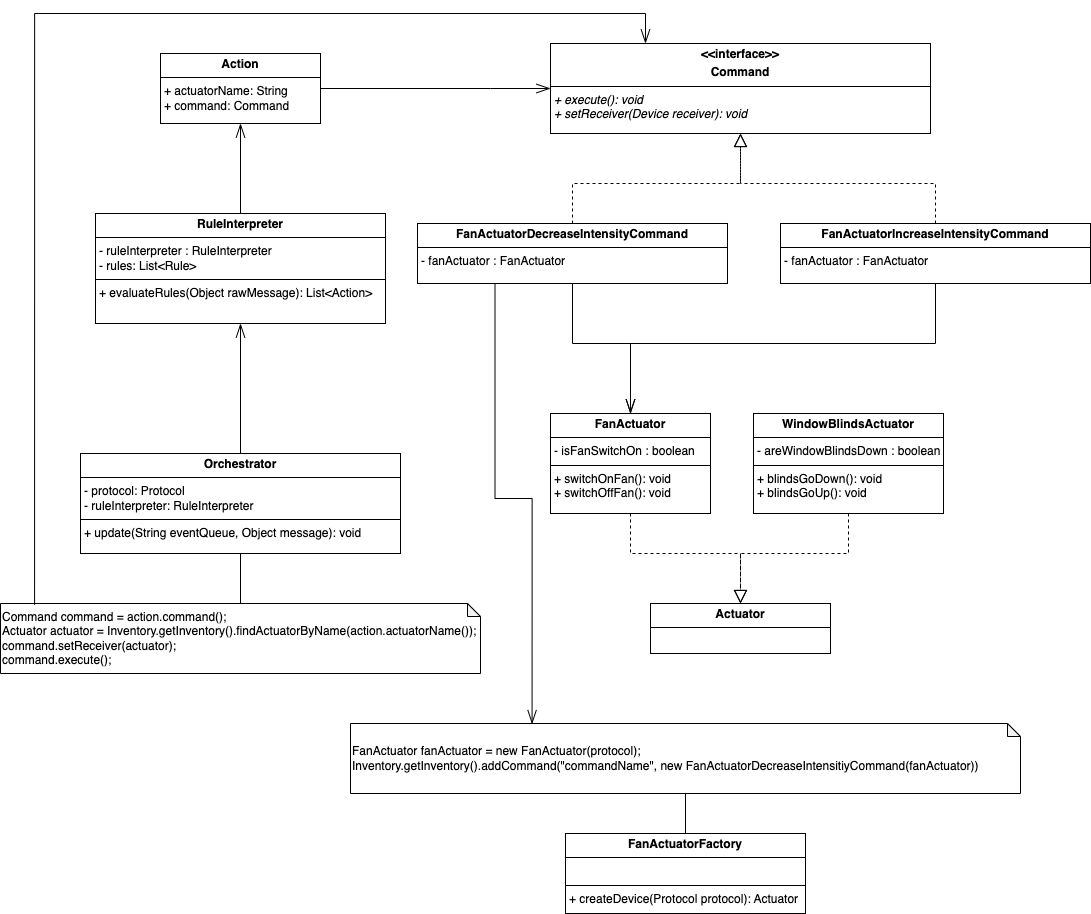

The diagram above was exported from draw.io. Its source (the exported page's mxGraphModel, read from the mxfile embedded in the PNG):
<mxGraphModel dx="1313" dy="729" grid="1" gridSize="10" guides="1" tooltips="1" connect="1" arrows="1" fold="1" page="1" pageScale="1" pageWidth="827" pageHeight="1169" math="0" shadow="0">
  <root>
    <mxCell id="0" />
    <mxCell id="1" parent="0" />
    <mxCell id="UVyA8Q6bus7AEkrmqRtd-1" value="&lt;p style=&quot;margin:0px;margin-top:4px;text-align:center;&quot;&gt;&lt;b&gt;Orchestrator&lt;/b&gt;&lt;/p&gt;&lt;hr size=&quot;1&quot; style=&quot;border-style:solid;&quot;&gt;&lt;p style=&quot;margin:0px;margin-left:4px;&quot;&gt;&lt;span style=&quot;background-color: initial;&quot;&gt;- protocol: Protocol&lt;/span&gt;&lt;/p&gt;&lt;p style=&quot;margin:0px;margin-left:4px;&quot;&gt;&lt;span style=&quot;background-color: initial;&quot;&gt;- ruleInterpreter: RuleInterpreter&lt;/span&gt;&lt;/p&gt;&lt;hr size=&quot;1&quot; style=&quot;border-style:solid;&quot;&gt;&lt;p style=&quot;margin:0px;margin-left:4px;&quot;&gt;+ update(String eventQueue, Object message): void&lt;/p&gt;&lt;p style=&quot;margin:0px;margin-left:4px;&quot;&gt;&lt;br&gt;&lt;/p&gt;&lt;p style=&quot;margin:0px;margin-left:4px;&quot;&gt;&lt;br&gt;&lt;/p&gt;" style="verticalAlign=top;align=left;overflow=fill;html=1;whiteSpace=wrap;" vertex="1" parent="1">
      <mxGeometry x="180" y="550" width="320" height="100" as="geometry" />
    </mxCell>
    <mxCell id="NTNxxgxmp_xnPt01-76_-1" value="&lt;p style=&quot;margin:0px;margin-top:4px;text-align:center;&quot;&gt;&lt;b&gt;&amp;lt;&amp;lt;interface&amp;gt;&amp;gt;&lt;/b&gt;&lt;/p&gt;&lt;p style=&quot;margin:0px;margin-top:4px;text-align:center;&quot;&gt;&lt;b&gt;Command&lt;/b&gt;&lt;/p&gt;&lt;hr size=&quot;1&quot; style=&quot;border-style:solid;&quot;&gt;&lt;p style=&quot;margin:0px;margin-left:4px;&quot;&gt;&lt;i&gt;+ execute(): void&lt;/i&gt;&lt;/p&gt;&lt;p style=&quot;margin:0px;margin-left:4px;&quot;&gt;&lt;i&gt;+ setReceiver(Device receiver): void&lt;/i&gt;&lt;/p&gt;" style="verticalAlign=top;align=left;overflow=fill;html=1;whiteSpace=wrap;" vertex="1" parent="1">
      <mxGeometry x="650" y="140" width="380" height="90" as="geometry" />
    </mxCell>
    <mxCell id="NTNxxgxmp_xnPt01-76_-2" value="&lt;p style=&quot;margin:0px;margin-top:4px;text-align:center;&quot;&gt;&lt;b&gt;FanActuatorDecreaseIntensityCommand&lt;/b&gt;&lt;/p&gt;&lt;hr style=&quot;border-style: solid;&quot; size=&quot;1&quot;&gt;&lt;p style=&quot;margin: 0px 0px 0px 4px;&quot;&gt;&lt;span style=&quot;background-color: initial;&quot;&gt;- fanActuator : FanActuator&lt;/span&gt;&lt;/p&gt;&lt;p style=&quot;margin: 0px 0px 0px 4px;&quot;&gt;&lt;br&gt;&lt;/p&gt;" style="verticalAlign=top;align=left;overflow=fill;html=1;whiteSpace=wrap;" vertex="1" parent="1">
      <mxGeometry x="517" y="320" width="310" height="60" as="geometry" />
    </mxCell>
    <mxCell id="sgHf3L6j1DXPmYwIvKMy-1" value="" style="html=1;labelBackgroundColor=#ffffff;jettySize=auto;orthogonalLoop=1;fontSize=14;rounded=0;jumpStyle=gap;edgeStyle=orthogonalEdgeStyle;startArrow=none;endArrow=block;endFill=0;strokeWidth=1;exitX=0.5;exitY=0;exitDx=0;exitDy=0;startSize=6;endSize=11;dashed=1;entryX=0.5;entryY=1;entryDx=0;entryDy=0;" edge="1" parent="1" source="NTNxxgxmp_xnPt01-76_-2" target="NTNxxgxmp_xnPt01-76_-1">
      <mxGeometry width="48" height="48" relative="1" as="geometry">
        <mxPoint x="1320" y="250" as="sourcePoint" />
        <mxPoint x="900" y="180" as="targetPoint" />
      </mxGeometry>
    </mxCell>
    <mxCell id="sgHf3L6j1DXPmYwIvKMy-2" value="&lt;p style=&quot;margin:0px;margin-top:4px;text-align:center;&quot;&gt;&lt;b&gt;FanActuatorIncreaseIntensityCommand&lt;/b&gt;&lt;/p&gt;&lt;hr style=&quot;border-style: solid;&quot; size=&quot;1&quot;&gt;&lt;p style=&quot;margin: 0px 0px 0px 4px;&quot;&gt;&lt;span style=&quot;background-color: initial;&quot;&gt;- fanActuator : FanActuator&lt;/span&gt;&lt;/p&gt;&lt;p style=&quot;margin: 0px 0px 0px 4px;&quot;&gt;&lt;br&gt;&lt;/p&gt;" style="verticalAlign=top;align=left;overflow=fill;html=1;whiteSpace=wrap;" vertex="1" parent="1">
      <mxGeometry x="880" y="320" width="310" height="60" as="geometry" />
    </mxCell>
    <mxCell id="sgHf3L6j1DXPmYwIvKMy-3" value="" style="html=1;labelBackgroundColor=#ffffff;jettySize=auto;orthogonalLoop=1;fontSize=14;rounded=0;jumpStyle=gap;edgeStyle=orthogonalEdgeStyle;startArrow=none;endArrow=block;endFill=0;strokeWidth=1;exitX=0.5;exitY=0;exitDx=0;exitDy=0;startSize=6;endSize=11;dashed=1;entryX=0.5;entryY=1;entryDx=0;entryDy=0;" edge="1" parent="1" source="sgHf3L6j1DXPmYwIvKMy-2" target="NTNxxgxmp_xnPt01-76_-1">
      <mxGeometry width="48" height="48" relative="1" as="geometry">
        <mxPoint x="767.26" y="330" as="sourcePoint" />
        <mxPoint x="912.26" y="220" as="targetPoint" />
      </mxGeometry>
    </mxCell>
    <mxCell id="e188jLzaVdnI0nwZlury-1" value="&lt;p style=&quot;margin:0px;margin-top:4px;text-align:center;&quot;&gt;&lt;b&gt;Actuator&lt;/b&gt;&lt;/p&gt;&lt;hr size=&quot;1&quot; style=&quot;border-style:solid;&quot;&gt;&lt;p style=&quot;margin:0px;margin-left:4px;&quot;&gt;&lt;br&gt;&lt;/p&gt;" style="verticalAlign=top;align=left;overflow=fill;html=1;whiteSpace=wrap;" vertex="1" parent="1">
      <mxGeometry x="750" y="700" width="180" height="50" as="geometry" />
    </mxCell>
    <mxCell id="e188jLzaVdnI0nwZlury-2" value="&lt;p style=&quot;margin:0px;margin-top:4px;text-align:center;&quot;&gt;&lt;b&gt;FanActuator&lt;/b&gt;&lt;/p&gt;&lt;hr size=&quot;1&quot; style=&quot;border-style:solid;&quot;&gt;&lt;p style=&quot;margin:0px;margin-left:4px;&quot;&gt;- isFanSwitchOn : boolean&lt;/p&gt;&lt;hr size=&quot;1&quot; style=&quot;border-style:solid;&quot;&gt;&lt;p style=&quot;margin:0px;margin-left:4px;&quot;&gt;+ switchOnFan(): void&lt;/p&gt;&lt;p style=&quot;margin:0px;margin-left:4px;&quot;&gt;+ switchOffFan(): void&lt;/p&gt;&lt;p style=&quot;margin:0px;margin-left:4px;&quot;&gt;&lt;br&gt;&lt;/p&gt;" style="verticalAlign=top;align=left;overflow=fill;html=1;whiteSpace=wrap;" vertex="1" parent="1">
      <mxGeometry x="650" y="510" width="160" height="100" as="geometry" />
    </mxCell>
    <mxCell id="e188jLzaVdnI0nwZlury-3" value="&lt;p style=&quot;margin:0px;margin-top:4px;text-align:center;&quot;&gt;&lt;b&gt;WindowBlindsActuator&lt;/b&gt;&lt;/p&gt;&lt;hr size=&quot;1&quot; style=&quot;border-style:solid;&quot;&gt;&lt;p style=&quot;margin:0px;margin-left:4px;&quot;&gt;- areWindowBlindsDown : boolean&lt;/p&gt;&lt;hr size=&quot;1&quot; style=&quot;border-style:solid;&quot;&gt;&lt;p style=&quot;margin:0px;margin-left:4px;&quot;&gt;+ blindsGoDown(): void&lt;/p&gt;&lt;p style=&quot;margin:0px;margin-left:4px;&quot;&gt;+ blindsGoUp(): void&lt;/p&gt;&lt;p style=&quot;margin:0px;margin-left:4px;&quot;&gt;&lt;br&gt;&lt;/p&gt;" style="verticalAlign=top;align=left;overflow=fill;html=1;whiteSpace=wrap;" vertex="1" parent="1">
      <mxGeometry x="853" y="510" width="190" height="100" as="geometry" />
    </mxCell>
    <mxCell id="e188jLzaVdnI0nwZlury-4" value="" style="html=1;labelBackgroundColor=#ffffff;jettySize=auto;orthogonalLoop=1;fontSize=14;rounded=0;jumpStyle=gap;edgeStyle=orthogonalEdgeStyle;startArrow=none;endArrow=block;endFill=0;strokeWidth=1;entryX=0.5;entryY=0;entryDx=0;entryDy=0;exitX=0.5;exitY=1;exitDx=0;exitDy=0;startSize=6;endSize=11;dashed=1;" edge="1" parent="1" source="e188jLzaVdnI0nwZlury-2" target="e188jLzaVdnI0nwZlury-1">
      <mxGeometry width="48" height="48" relative="1" as="geometry">
        <mxPoint x="373" y="680" as="sourcePoint" />
        <mxPoint x="463" y="590" as="targetPoint" />
      </mxGeometry>
    </mxCell>
    <mxCell id="e188jLzaVdnI0nwZlury-5" value="" style="html=1;labelBackgroundColor=#ffffff;jettySize=auto;orthogonalLoop=1;fontSize=14;rounded=0;jumpStyle=gap;edgeStyle=orthogonalEdgeStyle;startArrow=none;endArrow=block;endFill=0;strokeWidth=1;exitX=0.5;exitY=1;exitDx=0;exitDy=0;startSize=6;endSize=11;dashed=1;entryX=0.5;entryY=0;entryDx=0;entryDy=0;" edge="1" parent="1" source="e188jLzaVdnI0nwZlury-3" target="e188jLzaVdnI0nwZlury-1">
      <mxGeometry width="48" height="48" relative="1" as="geometry">
        <mxPoint x="803" y="529.5" as="sourcePoint" />
        <mxPoint x="673" y="510" as="targetPoint" />
      </mxGeometry>
    </mxCell>
    <mxCell id="PAW-dfH52fa22XJu-WIl-1" style="edgeStyle=orthogonalEdgeStyle;rounded=0;orthogonalLoop=1;jettySize=auto;html=1;entryX=0.5;entryY=0;entryDx=0;entryDy=0;endArrow=openThin;endFill=0;endSize=12;exitX=0.5;exitY=1;exitDx=0;exitDy=0;" edge="1" parent="1" source="NTNxxgxmp_xnPt01-76_-2" target="e188jLzaVdnI0nwZlury-2">
      <mxGeometry relative="1" as="geometry">
        <mxPoint x="570" y="440" as="sourcePoint" />
        <mxPoint x="570" y="505" as="targetPoint" />
      </mxGeometry>
    </mxCell>
    <mxCell id="PAW-dfH52fa22XJu-WIl-2" style="edgeStyle=orthogonalEdgeStyle;rounded=0;orthogonalLoop=1;jettySize=auto;html=1;entryX=0.5;entryY=0;entryDx=0;entryDy=0;endArrow=openThin;endFill=0;endSize=12;exitX=0.5;exitY=1;exitDx=0;exitDy=0;" edge="1" parent="1" source="sgHf3L6j1DXPmYwIvKMy-2" target="e188jLzaVdnI0nwZlury-2">
      <mxGeometry relative="1" as="geometry">
        <mxPoint x="682" y="390" as="sourcePoint" />
        <mxPoint x="740" y="520" as="targetPoint" />
      </mxGeometry>
    </mxCell>
    <mxCell id="PAW-dfH52fa22XJu-WIl-3" value="&lt;p style=&quot;margin:0px;margin-top:4px;text-align:center;&quot;&gt;&lt;b&gt;RuleInterpreter&lt;/b&gt;&lt;/p&gt;&lt;hr size=&quot;1&quot; style=&quot;border-style:solid;&quot;&gt;&lt;p style=&quot;margin:0px;margin-left:4px;&quot;&gt;- ruleInterpreter : RuleInterpreter&lt;/p&gt;&lt;p style=&quot;margin:0px;margin-left:4px;&quot;&gt;- rules: List&amp;lt;Rule&amp;gt;&lt;/p&gt;&lt;hr size=&quot;1&quot; style=&quot;border-style:solid;&quot;&gt;&lt;p style=&quot;margin:0px;margin-left:4px;&quot;&gt;+ evaluateRules(Object rawMessage): List&amp;lt;Action&amp;gt;&lt;/p&gt;&lt;p style=&quot;margin:0px;margin-left:4px;&quot;&gt;&lt;br&gt;&lt;/p&gt;" style="verticalAlign=top;align=left;overflow=fill;html=1;whiteSpace=wrap;" vertex="1" parent="1">
      <mxGeometry x="195" y="310" width="290" height="110" as="geometry" />
    </mxCell>
    <mxCell id="PAW-dfH52fa22XJu-WIl-4" style="edgeStyle=orthogonalEdgeStyle;rounded=0;orthogonalLoop=1;jettySize=auto;html=1;entryX=0.5;entryY=1;entryDx=0;entryDy=0;endArrow=openThin;endFill=0;endSize=12;exitX=0.5;exitY=0;exitDx=0;exitDy=0;" edge="1" parent="1" source="UVyA8Q6bus7AEkrmqRtd-1" target="PAW-dfH52fa22XJu-WIl-3">
      <mxGeometry relative="1" as="geometry">
        <mxPoint x="220" y="340" as="sourcePoint" />
        <mxPoint x="278" y="470" as="targetPoint" />
      </mxGeometry>
    </mxCell>
    <mxCell id="PAW-dfH52fa22XJu-WIl-5" value="&lt;p style=&quot;margin:0px;margin-top:4px;text-align:center;&quot;&gt;&lt;b&gt;Action&lt;/b&gt;&lt;/p&gt;&lt;hr size=&quot;1&quot; style=&quot;border-style:solid;&quot;&gt;&lt;p style=&quot;margin:0px;margin-left:4px;&quot;&gt;+ actuatorName: String&lt;/p&gt;&lt;p style=&quot;margin:0px;margin-left:4px;&quot;&gt;+ command: Command&lt;/p&gt;&lt;p style=&quot;margin:0px;margin-left:4px;&quot;&gt;&lt;br&gt;&lt;/p&gt;" style="verticalAlign=top;align=left;overflow=fill;html=1;whiteSpace=wrap;" vertex="1" parent="1">
      <mxGeometry x="260" y="150" width="160" height="70" as="geometry" />
    </mxCell>
    <mxCell id="PAW-dfH52fa22XJu-WIl-6" style="edgeStyle=orthogonalEdgeStyle;rounded=0;orthogonalLoop=1;jettySize=auto;html=1;entryX=0.5;entryY=1;entryDx=0;entryDy=0;endArrow=openThin;endFill=0;endSize=12;exitX=0.5;exitY=0;exitDx=0;exitDy=0;" edge="1" parent="1" source="PAW-dfH52fa22XJu-WIl-3" target="PAW-dfH52fa22XJu-WIl-5">
      <mxGeometry relative="1" as="geometry">
        <mxPoint x="490" y="390" as="sourcePoint" />
        <mxPoint x="490" y="200" as="targetPoint" />
      </mxGeometry>
    </mxCell>
    <mxCell id="PAW-dfH52fa22XJu-WIl-9" value="Command command = action.command();&lt;div&gt;Actuator actuator = Inventory.getInventory().findActuatorByName(action.actuatorName());&lt;/div&gt;&lt;div&gt;command.setReceiver(actuator);&lt;/div&gt;&lt;div&gt;command.execute();&lt;/div&gt;" style="shape=note;whiteSpace=wrap;html=1;backgroundOutline=1;darkOpacity=0.05;align=left;size=13;" vertex="1" parent="1">
      <mxGeometry x="100" y="700" width="480" height="70" as="geometry" />
    </mxCell>
    <mxCell id="PAW-dfH52fa22XJu-WIl-10" style="edgeStyle=orthogonalEdgeStyle;rounded=0;orthogonalLoop=1;jettySize=auto;html=1;endArrow=openThin;endFill=0;endSize=12;exitX=1;exitY=0.5;exitDx=0;exitDy=0;entryX=0;entryY=0.5;entryDx=0;entryDy=0;" edge="1" parent="1" source="PAW-dfH52fa22XJu-WIl-5" target="NTNxxgxmp_xnPt01-76_-1">
      <mxGeometry relative="1" as="geometry">
        <mxPoint x="530" y="270" as="sourcePoint" />
        <mxPoint x="590" y="140" as="targetPoint" />
        <Array as="points">
          <mxPoint x="590" y="185" />
          <mxPoint x="590" y="185" />
        </Array>
      </mxGeometry>
    </mxCell>
    <mxCell id="5rWWmSG8tKREr3V8OkCv-3" style="edgeStyle=orthogonalEdgeStyle;rounded=0;orthogonalLoop=1;jettySize=auto;html=1;entryX=0.5;entryY=0;entryDx=0;entryDy=0;entryPerimeter=0;endArrow=none;endFill=0;" edge="1" parent="1" source="UVyA8Q6bus7AEkrmqRtd-1" target="PAW-dfH52fa22XJu-WIl-9">
      <mxGeometry relative="1" as="geometry" />
    </mxCell>
    <mxCell id="5rWWmSG8tKREr3V8OkCv-4" style="edgeStyle=orthogonalEdgeStyle;rounded=0;orthogonalLoop=1;jettySize=auto;html=1;endArrow=openThin;endFill=0;endSize=12;exitX=0.071;exitY=0.018;exitDx=0;exitDy=0;entryX=0.25;entryY=0;entryDx=0;entryDy=0;exitPerimeter=0;" edge="1" parent="1" source="PAW-dfH52fa22XJu-WIl-9" target="NTNxxgxmp_xnPt01-76_-1">
      <mxGeometry relative="1" as="geometry">
        <mxPoint x="10" y="540" as="sourcePoint" />
        <mxPoint x="240" y="540" as="targetPoint" />
        <Array as="points">
          <mxPoint x="134" y="110" />
          <mxPoint x="745" y="110" />
        </Array>
      </mxGeometry>
    </mxCell>
    <mxCell id="Ch9RTCWvOGxY08eFmSYh-1" value="&lt;p style=&quot;margin:0px;margin-top:4px;text-align:center;&quot;&gt;&lt;b&gt;FanActuatorFactory&lt;/b&gt;&lt;/p&gt;&lt;hr size=&quot;1&quot; style=&quot;border-style:solid;&quot;&gt;&lt;p style=&quot;margin:0px;margin-left:4px;&quot;&gt;&lt;br&gt;&lt;/p&gt;&lt;hr size=&quot;1&quot; style=&quot;border-style:solid;&quot;&gt;&lt;p style=&quot;margin:0px;margin-left:4px;&quot;&gt;+ createDevice(Protocol protocol): Actuator&lt;/p&gt;&lt;p style=&quot;margin:0px;margin-left:4px;&quot;&gt;&lt;br&gt;&lt;/p&gt;" style="verticalAlign=top;align=left;overflow=fill;html=1;whiteSpace=wrap;" vertex="1" parent="1">
      <mxGeometry x="665" y="930" width="240" height="80" as="geometry" />
    </mxCell>
    <mxCell id="Ch9RTCWvOGxY08eFmSYh-5" value="FanActuator fanActuator = new FanActuator(protocol);&lt;div&gt;Inventory.getInventory().addCommand(&quot;commandName&quot;, new FanActuatorDecreaseIntensitiyCommand(fanActuator))&lt;/div&gt;" style="shape=note;whiteSpace=wrap;html=1;backgroundOutline=1;darkOpacity=0.05;align=left;size=13;" vertex="1" parent="1">
      <mxGeometry x="450" y="820" width="670" height="70" as="geometry" />
    </mxCell>
    <mxCell id="Ch9RTCWvOGxY08eFmSYh-6" style="edgeStyle=orthogonalEdgeStyle;rounded=0;orthogonalLoop=1;jettySize=auto;html=1;entryX=0.271;entryY=0.007;entryDx=0;entryDy=0;endArrow=openThin;endFill=0;endSize=12;exitX=0.25;exitY=1;exitDx=0;exitDy=0;entryPerimeter=0;" edge="1" parent="1" source="NTNxxgxmp_xnPt01-76_-2" target="Ch9RTCWvOGxY08eFmSYh-5">
      <mxGeometry relative="1" as="geometry">
        <mxPoint x="540" y="470" as="sourcePoint" />
        <mxPoint x="598" y="600" as="targetPoint" />
      </mxGeometry>
    </mxCell>
    <mxCell id="Ch9RTCWvOGxY08eFmSYh-7" style="edgeStyle=orthogonalEdgeStyle;rounded=0;orthogonalLoop=1;jettySize=auto;html=1;entryX=0.5;entryY=1;entryDx=0;entryDy=0;entryPerimeter=0;endArrow=none;endFill=0;" edge="1" parent="1" source="Ch9RTCWvOGxY08eFmSYh-1" target="Ch9RTCWvOGxY08eFmSYh-5">
      <mxGeometry relative="1" as="geometry" />
    </mxCell>
  </root>
</mxGraphModel>